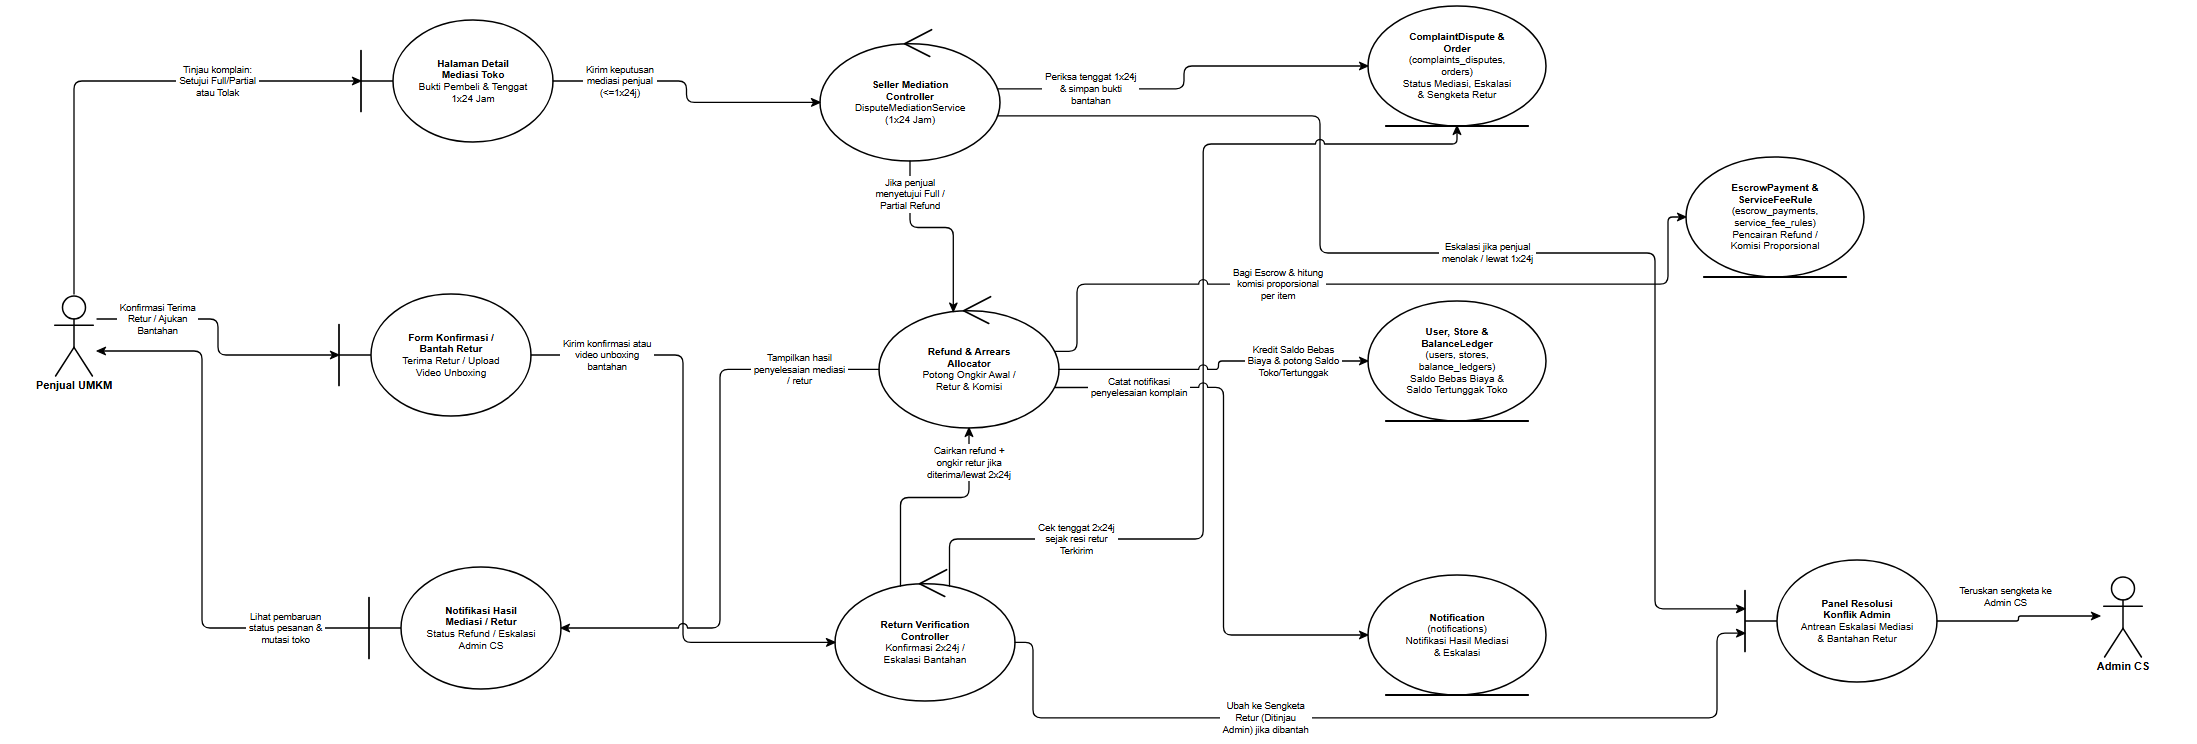

The diagram above was exported from draw.io. Its source (the exported page's mxGraphModel, read from the mxfile embedded in the PNG):
<mxGraphModel dx="2300" dy="850" grid="1" gridSize="10" guides="1" tooltips="1" connect="1" arrows="1" fold="1" page="1" pageScale="1" pageWidth="2300" pageHeight="850" background="#ffffff" math="0" shadow="0">
  <root>
    <mxCell id="0" />
    <mxCell id="1" parent="0" />
    <mxCell id="rd23_A_SELLER" value="Penjual UMKM" style="shape=umlActor;verticalLabelPosition=bottom;verticalAlign=top;html=1;outlineConnect=0;fillColor=#ffffff;strokeColor=#000000;fontColor=#000000;fontFamily=Helvetica;fontSize=11;fontStyle=1;strokeWidth=1.5;" vertex="1" parent="1">
      <mxGeometry x="99" y="344" width="46" height="82" as="geometry" />
    </mxCell>
    <mxCell id="rd23_B_MED" value="&lt;b&gt;Halaman Detail&lt;/b&gt;&lt;br&gt;&lt;b&gt;Mediasi Toko&lt;/b&gt;&lt;br&gt;Bukti Pembeli &amp;amp; Tenggat&lt;br&gt;1x24 Jam" style="shape=umlBoundary;whiteSpace=wrap;html=1;align=center;verticalAlign=middle;spacingLeft=36;spacingRight=12;spacingTop=8;spacingBottom=8;fillColor=#ffffff;strokeColor=#000000;fontColor=#000000;fontFamily=Helvetica;fontSize=10;strokeWidth=1.5;" vertex="1" parent="1">
      <mxGeometry x="409" y="70" width="192" height="122" as="geometry" />
    </mxCell>
    <mxCell id="rd23_B_RET_CFM" value="&lt;b&gt;Form Konfirmasi /&lt;/b&gt;&lt;br&gt;&lt;b&gt;Bantah Retur&lt;/b&gt;&lt;br&gt;Terima Retur / Upload&lt;br&gt;Video Unboxing" style="shape=umlBoundary;whiteSpace=wrap;html=1;align=center;verticalAlign=middle;spacingLeft=36;spacingRight=12;spacingTop=8;spacingBottom=8;fillColor=#ffffff;strokeColor=#000000;fontColor=#000000;fontFamily=Helvetica;fontSize=10;strokeWidth=1.5;" vertex="1" parent="1">
      <mxGeometry x="387" y="344" width="192" height="122" as="geometry" />
    </mxCell>
    <mxCell id="rd23_B_STATUS" value="&lt;b&gt;Notifikasi Hasil&lt;/b&gt;&lt;br&gt;&lt;b&gt;Mediasi / Retur&lt;/b&gt;&lt;br&gt;Status Refund / Eskalasi&lt;br&gt;Admin CS" style="shape=umlBoundary;whiteSpace=wrap;html=1;align=center;verticalAlign=middle;spacingLeft=36;spacingRight=12;spacingTop=8;spacingBottom=8;fillColor=#ffffff;strokeColor=#000000;fontColor=#000000;fontFamily=Helvetica;fontSize=10;strokeWidth=1.5;" vertex="1" parent="1">
      <mxGeometry x="417" y="617" width="192" height="122" as="geometry" />
    </mxCell>
    <mxCell id="rd23_C_MED" value="&lt;b&gt;Seller Mediation&lt;/b&gt;&lt;br&gt;&lt;b&gt;Controller&lt;/b&gt;&lt;br&gt;DisputeMediationService&lt;br&gt;(1x24 Jam)" style="shape=umlControl;whiteSpace=wrap;html=1;align=center;verticalAlign=middle;spacingTop=18;spacingBottom=8;spacingLeft=12;spacingRight=12;fillColor=#ffffff;strokeColor=#000000;fontColor=#000000;fontFamily=Helvetica;fontSize=10;strokeWidth=1.5;" vertex="1" parent="1">
      <mxGeometry x="868" y="77" width="180" height="134" as="geometry" />
    </mxCell>
    <mxCell id="rd23_C_SETTLE" value="&lt;b&gt;Refund &amp;amp; Arrears&lt;/b&gt;&lt;br&gt;&lt;b&gt;Allocator&lt;/b&gt;&lt;br&gt;Potong Ongkir Awal /&lt;br&gt;Retur &amp;amp; Komisi" style="shape=umlControl;whiteSpace=wrap;html=1;align=center;verticalAlign=middle;spacingTop=18;spacingBottom=8;spacingLeft=12;spacingRight=12;fillColor=#ffffff;strokeColor=#000000;fontColor=#000000;fontFamily=Helvetica;fontSize=10;strokeWidth=1.5;" vertex="1" parent="1">
      <mxGeometry x="927" y="344" width="180" height="134" as="geometry" />
    </mxCell>
    <mxCell id="rd23_C_RETUR" value="&lt;b&gt;Return Verification&lt;/b&gt;&lt;br&gt;&lt;b&gt;Controller&lt;/b&gt;&lt;br&gt;Konfirmasi 2x24j /&lt;br&gt;Eskalasi Bantahan" style="shape=umlControl;whiteSpace=wrap;html=1;align=center;verticalAlign=middle;spacingTop=18;spacingBottom=8;spacingLeft=12;spacingRight=12;fillColor=#ffffff;strokeColor=#000000;fontColor=#000000;fontFamily=Helvetica;fontSize=10;strokeWidth=1.5;" vertex="1" parent="1">
      <mxGeometry x="883" y="617" width="180" height="134" as="geometry" />
    </mxCell>
    <mxCell id="rd23_E_DISP" value="&lt;b&gt;ComplaintDispute &amp;amp;&lt;/b&gt;&lt;br&gt;&lt;b&gt;Order&lt;/b&gt;&lt;br&gt;(complaints_disputes,&lt;br&gt;orders)&lt;br&gt;Status Mediasi, Eskalasi&lt;br&gt;&amp;amp; Sengketa Retur" style="shape=umlEntity;whiteSpace=wrap;html=1;align=center;verticalAlign=middle;spacingBottom=8;spacingTop=8;spacingLeft=12;spacingRight=12;fillColor=#ffffff;strokeColor=#000000;fontColor=#000000;fontFamily=Helvetica;fontSize=10;strokeWidth=1.5;" vertex="1" parent="1">
      <mxGeometry x="1416" y="56" width="178" height="120" as="geometry" />
    </mxCell>
    <mxCell id="rd23_E_ESCROW" value="&lt;b&gt;EscrowPayment &amp;amp;&lt;/b&gt;&lt;br&gt;&lt;b&gt;ServiceFeeRule&lt;/b&gt;&lt;br&gt;(escrow_payments,&lt;br&gt;service_fee_rules)&lt;br&gt;Pencairan Refund /&lt;br&gt;Komisi Proporsional" style="shape=umlEntity;whiteSpace=wrap;html=1;align=center;verticalAlign=middle;spacingBottom=8;spacingTop=8;spacingLeft=12;spacingRight=12;fillColor=#ffffff;strokeColor=#000000;fontColor=#000000;fontFamily=Helvetica;fontSize=10;strokeWidth=1.5;" vertex="1" parent="1">
      <mxGeometry x="1734" y="207" width="178" height="120" as="geometry" />
    </mxCell>
    <mxCell id="rd23_E_WALLET" value="&lt;b&gt;User, Store &amp;amp;&lt;/b&gt;&lt;br&gt;&lt;b&gt;BalanceLedger&lt;/b&gt;&lt;br&gt;(users, stores,&lt;br&gt;balance_ledgers)&lt;br&gt;Saldo Bebas Biaya &amp;amp;&lt;br&gt;Saldo Tertunggak Toko" style="shape=umlEntity;whiteSpace=wrap;html=1;align=center;verticalAlign=middle;spacingBottom=8;spacingTop=8;spacingLeft=12;spacingRight=12;fillColor=#ffffff;strokeColor=#000000;fontColor=#000000;fontFamily=Helvetica;fontSize=10;strokeWidth=1.5;" vertex="1" parent="1">
      <mxGeometry x="1416" y="351" width="178" height="120" as="geometry" />
    </mxCell>
    <mxCell id="rd23_E_NOTIF" value="&lt;b&gt;Notification&lt;/b&gt;&lt;br&gt;(notifications)&lt;br&gt;Notifikasi Hasil Mediasi&lt;br&gt;&amp;amp; Eskalasi" style="shape=umlEntity;whiteSpace=wrap;html=1;align=center;verticalAlign=middle;spacingBottom=8;spacingTop=8;spacingLeft=12;spacingRight=12;fillColor=#ffffff;strokeColor=#000000;fontColor=#000000;fontFamily=Helvetica;fontSize=10;strokeWidth=1.5;" vertex="1" parent="1">
      <mxGeometry x="1416" y="625" width="178" height="120" as="geometry" />
    </mxCell>
    <mxCell id="rd23_B_ADM_CS" value="&lt;b&gt;Panel Resolusi&lt;/b&gt;&lt;br&gt;&lt;b&gt;Konflik Admin&lt;/b&gt;&lt;br&gt;Antrean Eskalasi Mediasi&lt;br&gt;&amp;amp; Bantahan Retur" style="shape=umlBoundary;whiteSpace=wrap;html=1;align=center;verticalAlign=middle;spacingLeft=36;spacingRight=12;spacingTop=8;spacingBottom=8;fillColor=#ffffff;strokeColor=#000000;fontColor=#000000;fontFamily=Helvetica;fontSize=10;strokeWidth=1.5;" vertex="1" parent="1">
      <mxGeometry x="1793" y="610" width="192" height="122" as="geometry" />
    </mxCell>
    <mxCell id="rd23_A_ADM_CS" value="Admin CS" style="shape=umlActor;verticalLabelPosition=bottom;verticalAlign=top;html=1;outlineConnect=0;fillColor=#ffffff;strokeColor=#000000;fontColor=#000000;fontFamily=Helvetica;fontSize=11;fontStyle=1;strokeWidth=1.5;" vertex="1" parent="1">
      <mxGeometry x="2148" y="625" width="46" height="82" as="geometry" />
    </mxCell>
    <mxCell id="rd23_e1" value="Tinjau komplain:&lt;br&gt;Setujui Full/Partial&lt;br&gt;atau Tolak" style="edgeStyle=none;rounded=1;arcSize=8;jumpStyle=arc;jumpSize=7;orthogonalLoop=1;jettySize=auto;html=1;exitX=0.5;exitY=0;exitDx=0;exitDy=0;exitPerimeter=0;entryX=0;entryY=0.5;entryDx=0;entryDy=0;entryPerimeter=0;endArrow=classic;endFill=1;startArrow=none;strokeColor=#000000;strokeWidth=1.3;fontSize=9.5;fontFamily=Helvetica;fontColor=#000000;labelBackgroundColor=#ffffff;" edge="1" parent="1" source="rd23_A_SELLER" target="rd23_B_MED">
      <mxGeometry x="0.426" relative="1" as="geometry">
        <Array as="points">
          <mxPoint x="122" y="131" />
        </Array>
      </mxGeometry>
    </mxCell>
    <mxCell id="rd23_e2" value="Kirim keputusan&lt;br&gt;mediasi penjual&lt;br&gt;(&lt;=1x24j)" style="edgeStyle=none;rounded=1;arcSize=8;jumpStyle=arc;jumpSize=7;orthogonalLoop=1;jettySize=auto;html=1;exitX=1;exitY=0.5;exitDx=0;exitDy=0;exitPerimeter=0;entryX=0;entryY=0.5625;entryDx=0;entryDy=0;entryPerimeter=0;endArrow=classic;endFill=1;startArrow=none;strokeColor=#000000;strokeWidth=1.3;fontSize=9.5;fontFamily=Helvetica;fontColor=#000000;labelBackgroundColor=#ffffff;" edge="1" parent="1" source="rd23_B_MED" target="rd23_C_MED">
      <mxGeometry x="-0.5371" relative="1" as="geometry">
        <Array as="points">
          <mxPoint x="734.5" y="131" />
          <mxPoint x="734.5" y="152.4" />
        </Array>
      </mxGeometry>
    </mxCell>
    <mxCell id="rd23_e3" value="Periksa tenggat 1x24j&lt;br&gt;&amp; simpan bukti&lt;br&gt;bantahan" style="edgeStyle=none;rounded=1;arcSize=8;jumpStyle=arc;jumpSize=7;orthogonalLoop=1;jettySize=auto;html=1;exitX=0.9865;exitY=0.4613;exitDx=0;exitDy=0;exitPerimeter=0;entryX=0;entryY=0.5;entryDx=0;entryDy=0;entryPerimeter=0;endArrow=classic;endFill=1;startArrow=none;strokeColor=#000000;strokeWidth=1.3;fontSize=9.5;fontFamily=Helvetica;fontColor=#000000;labelBackgroundColor=#ffffff;" edge="1" parent="1" source="rd23_C_MED" target="rd23_E_DISP">
      <mxGeometry x="-0.5259" relative="1" as="geometry">
        <Array as="points">
          <mxPoint x="1232" y="138.8" />
          <mxPoint x="1232" y="116" />
        </Array>
      </mxGeometry>
    </mxCell>
    <mxCell id="rd23_e4" value="Jika penjual&lt;br&gt;menyetujui Full /&lt;br&gt;Partial Refund" style="edgeStyle=none;rounded=1;arcSize=8;jumpStyle=arc;jumpSize=7;orthogonalLoop=1;jettySize=auto;html=1;exitX=0.5;exitY=1;exitDx=0;exitDy=0;exitPerimeter=0;entryX=0.413;entryY=0.1317;entryDx=0;entryDy=0;entryPerimeter=0;endArrow=classic;endFill=1;startArrow=none;strokeColor=#000000;strokeWidth=1.3;fontSize=9.5;fontFamily=Helvetica;fontColor=#000000;labelBackgroundColor=#ffffff;" edge="1" parent="1" source="rd23_C_MED" target="rd23_C_SETTLE">
      <mxGeometry x="-0.6572" relative="1" as="geometry">
        <Array as="points">
          <mxPoint x="958" y="277.5" />
          <mxPoint x="1001.3" y="277.5" />
        </Array>
      </mxGeometry>
    </mxCell>
    <mxCell id="rd23_e5" value="Eskalasi jika penjual&lt;br&gt;menolak / lewat 1x24j" style="edgeStyle=none;rounded=1;arcSize=8;jumpStyle=arc;jumpSize=7;orthogonalLoop=1;jettySize=auto;html=1;exitX=0.9865;exitY=0.6637;exitDx=0;exitDy=0;exitPerimeter=0;entryX=0;entryY=0.4;entryDx=0;entryDy=0;entryPerimeter=0;endArrow=classic;endFill=1;startArrow=none;strokeColor=#000000;strokeWidth=1.3;fontSize=9.5;fontFamily=Helvetica;fontColor=#000000;labelBackgroundColor=#ffffff;" edge="1" parent="1" source="rd23_C_MED" target="rd23_B_ADM_CS">
      <mxGeometry x="0.0111" relative="1" as="geometry">
        <Array as="points">
          <mxPoint x="1368" y="165.9" />
          <mxPoint x="1368" y="303" />
          <mxPoint x="1703" y="303" />
          <mxPoint x="1703" y="658.8" />
        </Array>
      </mxGeometry>
    </mxCell>
    <mxCell id="rd23_e6" value="Konfirmasi Terima&lt;br&gt;Retur / Ajukan&lt;br&gt;Bantahan" style="edgeStyle=none;rounded=1;arcSize=8;jumpStyle=arc;jumpSize=7;orthogonalLoop=1;jettySize=auto;html=1;exitX=1;exitY=0.3049;exitDx=0;exitDy=0;exitPerimeter=0;entryX=0;entryY=0.5;entryDx=0;entryDy=0;entryPerimeter=0;endArrow=classic;endFill=1;startArrow=none;strokeColor=#000000;strokeWidth=1.3;fontSize=9.5;fontFamily=Helvetica;fontColor=#000000;labelBackgroundColor=#ffffff;" edge="1" parent="1" source="rd23_A_SELLER" target="rd23_B_RET_CFM">
      <mxGeometry x="-0.5647" relative="1" as="geometry">
        <Array as="points">
          <mxPoint x="266" y="369" />
          <mxPoint x="266" y="405" />
        </Array>
      </mxGeometry>
    </mxCell>
    <mxCell id="rd23_e7" value="Kirim konfirmasi atau&lt;br&gt;video unboxing&lt;br&gt;bantahan" style="edgeStyle=none;rounded=1;arcSize=8;jumpStyle=arc;jumpSize=7;orthogonalLoop=1;jettySize=auto;html=1;exitX=1;exitY=0.5;exitDx=0;exitDy=0;exitPerimeter=0;entryX=0;entryY=0.5625;entryDx=0;entryDy=0;entryPerimeter=0;endArrow=classic;endFill=1;startArrow=none;strokeColor=#000000;strokeWidth=1.3;fontSize=9.5;fontFamily=Helvetica;fontColor=#000000;labelBackgroundColor=#ffffff;" edge="1" parent="1" source="rd23_B_RET_CFM" target="rd23_C_RETUR">
      <mxGeometry x="-0.743" relative="1" as="geometry">
        <Array as="points">
          <mxPoint x="731" y="405" />
          <mxPoint x="731" y="692.4" />
        </Array>
      </mxGeometry>
    </mxCell>
    <mxCell id="rd23_e8" value="Cek tenggat 2x24j&lt;br&gt;sejak resi retur&lt;br&gt;Terkirim" style="edgeStyle=none;rounded=1;arcSize=8;jumpStyle=arc;jumpSize=7;orthogonalLoop=1;jettySize=auto;html=1;exitX=0.636;exitY=0.1415;exitDx=0;exitDy=0;exitPerimeter=0;entryX=0.5;entryY=1;entryDx=0;entryDy=0;entryPerimeter=0;endArrow=classic;endFill=1;startArrow=none;strokeColor=#000000;strokeWidth=1.3;fontSize=9.5;fontFamily=Helvetica;fontColor=#000000;labelBackgroundColor=#ffffff;" edge="1" parent="1" source="rd23_C_RETUR" target="rd23_E_DISP">
      <mxGeometry x="-0.6406" relative="1" as="geometry">
        <Array as="points">
          <mxPoint x="997.5" y="589" />
          <mxPoint x="1251.2" y="589" />
          <mxPoint x="1251.2" y="194" />
          <mxPoint x="1505" y="194" />
        </Array>
      </mxGeometry>
    </mxCell>
    <mxCell id="rd23_e9" value="Cairkan refund +&lt;br&gt;ongkir retur jika&lt;br&gt;diterima/lewat 2x24j" style="edgeStyle=none;rounded=1;arcSize=8;jumpStyle=arc;jumpSize=7;orthogonalLoop=1;jettySize=auto;html=1;exitX=0.364;exitY=0.1415;exitDx=0;exitDy=0;exitPerimeter=0;entryX=0.5;entryY=1;entryDx=0;entryDy=0;entryPerimeter=0;endArrow=classic;endFill=1;startArrow=none;strokeColor=#000000;strokeWidth=1.3;fontSize=9.5;fontFamily=Helvetica;fontColor=#000000;labelBackgroundColor=#ffffff;" edge="1" parent="1" source="rd23_C_RETUR" target="rd23_C_SETTLE">
      <mxGeometry x="0.6931" relative="1" as="geometry">
        <Array as="points">
          <mxPoint x="948.5" y="547.5" />
          <mxPoint x="1017" y="547.5" />
        </Array>
      </mxGeometry>
    </mxCell>
    <mxCell id="rd23_e10" value="Ubah ke Sengketa&lt;br&gt;Retur (Ditinjau&lt;br&gt;Admin) jika dibantah" style="edgeStyle=none;rounded=1;arcSize=8;jumpStyle=arc;jumpSize=7;orthogonalLoop=1;jettySize=auto;html=1;exitX=1;exitY=0.5625;exitDx=0;exitDy=0;exitPerimeter=0;entryX=0;entryY=0.6;entryDx=0;entryDy=0;entryPerimeter=0;endArrow=classic;endFill=1;startArrow=none;strokeColor=#000000;strokeWidth=1.3;fontSize=9.5;fontFamily=Helvetica;fontColor=#000000;labelBackgroundColor=#ffffff;" edge="1" parent="1" source="rd23_C_RETUR" target="rd23_B_ADM_CS">
      <mxGeometry x="-0.2675" relative="1" as="geometry">
        <Array as="points">
          <mxPoint x="1081" y="692.4" />
          <mxPoint x="1081" y="767.8" />
          <mxPoint x="1765" y="767.8" />
          <mxPoint x="1765" y="683.2" />
        </Array>
      </mxGeometry>
    </mxCell>
    <mxCell id="rd23_e11" value="Teruskan sengketa ke&lt;br&gt;Admin CS" style="edgeStyle=none;rounded=1;arcSize=8;jumpStyle=arc;jumpSize=7;orthogonalLoop=1;jettySize=auto;html=1;exitX=1;exitY=0.5;exitDx=0;exitDy=0;exitPerimeter=0;entryX=0;entryY=0.5;entryDx=0;entryDy=0;entryPerimeter=0;endArrow=classic;endFill=1;startArrow=none;strokeColor=#000000;strokeWidth=1.3;fontSize=9.5;fontFamily=Helvetica;fontColor=#000000;labelBackgroundColor=#ffffff;" edge="1" parent="1" source="rd23_B_ADM_CS" target="rd23_A_ADM_CS">
      <mxGeometry x="-0.185" relative="1" as="geometry">
        <mxPoint x="0" y="-24" as="offset" />
        <Array as="points">
          <mxPoint x="2066.5" y="671" />
          <mxPoint x="2066.5" y="666" />
        </Array>
      </mxGeometry>
    </mxCell>
    <mxCell id="rd23_e12" value="Bagi Escrow &amp; hitung&lt;br&gt;komisi proporsional&lt;br&gt;per item" style="edgeStyle=none;rounded=1;arcSize=8;jumpStyle=arc;jumpSize=7;orthogonalLoop=1;jettySize=auto;html=1;exitX=0.9756;exitY=0.4276;exitDx=0;exitDy=0;exitPerimeter=0;entryX=0;entryY=0.5;entryDx=0;entryDy=0;entryPerimeter=0;endArrow=classic;endFill=1;startArrow=none;strokeColor=#000000;strokeWidth=1.3;fontSize=9.5;fontFamily=Helvetica;fontColor=#000000;labelBackgroundColor=#ffffff;" edge="1" parent="1" source="rd23_C_SETTLE" target="rd23_E_ESCROW">
      <mxGeometry x="-0.2413" relative="1" as="geometry">
        <Array as="points">
          <mxPoint x="1125" y="401.3" />
          <mxPoint x="1125" y="334.2" />
          <mxPoint x="1716" y="334.2" />
          <mxPoint x="1716" y="267" />
        </Array>
      </mxGeometry>
    </mxCell>
    <mxCell id="rd23_e13" value="Kredit Saldo Bebas&lt;br&gt;Biaya &amp; potong Saldo&lt;br&gt;Toko/Tertunggak" style="edgeStyle=none;rounded=1;arcSize=8;jumpStyle=arc;jumpSize=7;orthogonalLoop=1;jettySize=auto;html=1;exitX=1;exitY=0.5625;exitDx=0;exitDy=0;exitPerimeter=0;entryX=0;entryY=0.5;entryDx=0;entryDy=0;entryPerimeter=0;endArrow=classic;endFill=1;startArrow=none;strokeColor=#000000;strokeWidth=1.3;fontSize=9.5;fontFamily=Helvetica;fontColor=#000000;labelBackgroundColor=#ffffff;" edge="1" parent="1" source="rd23_C_SETTLE" target="rd23_E_WALLET">
      <mxGeometry x="0.5289" relative="1" as="geometry">
        <Array as="points">
          <mxPoint x="1266.5" y="419.4" />
          <mxPoint x="1266.5" y="411" />
        </Array>
      </mxGeometry>
    </mxCell>
    <mxCell id="rd23_e14" value="Catat notifikasi&lt;br&gt;penyelesaian komplain" style="edgeStyle=none;rounded=1;arcSize=8;jumpStyle=arc;jumpSize=7;orthogonalLoop=1;jettySize=auto;html=1;exitX=0.9756;exitY=0.6974;exitDx=0;exitDy=0;exitPerimeter=0;entryX=0;entryY=0.5;entryDx=0;entryDy=0;entryPerimeter=0;endArrow=classic;endFill=1;startArrow=none;strokeColor=#000000;strokeWidth=1.3;fontSize=9.5;fontFamily=Helvetica;fontColor=#000000;labelBackgroundColor=#ffffff;" edge="1" parent="1" source="rd23_C_SETTLE" target="rd23_E_NOTIF">
      <mxGeometry x="-0.6989" relative="1" as="geometry">
        <Array as="points">
          <mxPoint x="1271.5" y="437.4" />
          <mxPoint x="1271.5" y="685" />
        </Array>
      </mxGeometry>
    </mxCell>
    <mxCell id="rd23_e15" value="Tampilkan hasil&lt;br&gt;penyelesaian mediasi&lt;br&gt;/ retur" style="edgeStyle=none;rounded=1;arcSize=8;jumpStyle=arc;jumpSize=7;orthogonalLoop=1;jettySize=auto;html=1;exitX=0;exitY=0.5625;exitDx=0;exitDy=0;exitPerimeter=0;entryX=1;entryY=0.5;entryDx=0;entryDy=0;entryPerimeter=0;endArrow=classic;endFill=1;startArrow=none;strokeColor=#000000;strokeWidth=1.3;fontSize=9.5;fontFamily=Helvetica;fontColor=#000000;labelBackgroundColor=#ffffff;" edge="1" parent="1" source="rd23_C_SETTLE" target="rd23_B_STATUS">
      <mxGeometry x="-0.7243" relative="1" as="geometry">
        <Array as="points">
          <mxPoint x="768" y="419.4" />
          <mxPoint x="768" y="678" />
        </Array>
      </mxGeometry>
    </mxCell>
    <mxCell id="rd23_e16" value="Lihat pembaruan&lt;br&gt;status pesanan &amp;&lt;br&gt;mutasi toko" style="edgeStyle=none;rounded=1;arcSize=8;jumpStyle=arc;jumpSize=7;orthogonalLoop=1;jettySize=auto;html=1;exitX=0;exitY=0.5;exitDx=0;exitDy=0;exitPerimeter=0;entryX=1;entryY=0.6951;entryDx=0;entryDy=0;entryPerimeter=0;endArrow=classic;endFill=1;startArrow=none;strokeColor=#000000;strokeWidth=1.3;fontSize=9.5;fontFamily=Helvetica;fontColor=#000000;labelBackgroundColor=#ffffff;" edge="1" parent="1" source="rd23_B_STATUS" target="rd23_A_SELLER">
      <mxGeometry x="-0.6958" relative="1" as="geometry">
        <Array as="points">
          <mxPoint x="250" y="678" />
          <mxPoint x="250" y="401" />
        </Array>
      </mxGeometry>
    </mxCell>
  </root>
</mxGraphModel>